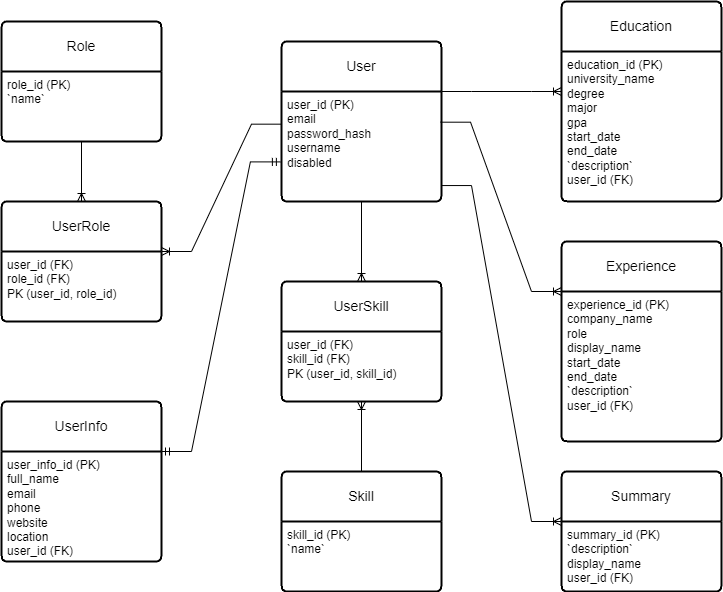

The diagram above was exported from draw.io. Its source (the exported page's mxGraphModel, read from the mxfile embedded in the PNG):
<mxGraphModel dx="989" dy="538" grid="1" gridSize="10" guides="1" tooltips="1" connect="1" arrows="1" fold="1" page="1" pageScale="1" pageWidth="850" pageHeight="1100" math="0" shadow="0" extFonts="Permanent Marker^https://fonts.googleapis.com/css?family=Permanent+Marker">
  <root>
    <mxCell id="0" />
    <mxCell id="1" parent="0" />
    <mxCell id="FF9a-whj6hu2-5LlF9ff-1" value="User" style="swimlane;childLayout=stackLayout;horizontal=1;startSize=50;horizontalStack=0;rounded=1;fontSize=14;fontStyle=0;strokeWidth=2;resizeParent=0;resizeLast=1;shadow=0;dashed=0;align=center;arcSize=4;whiteSpace=wrap;html=1;" parent="1" vertex="1">
      <mxGeometry x="320" y="120" width="160" height="160" as="geometry" />
    </mxCell>
    <mxCell id="FF9a-whj6hu2-5LlF9ff-2" value="user_id (PK)&lt;div&gt;email&lt;/div&gt;&lt;div&gt;password_hash&lt;/div&gt;&lt;div&gt;username&lt;/div&gt;&lt;div&gt;disabled&lt;/div&gt;" style="align=left;strokeColor=none;fillColor=none;spacingLeft=4;fontSize=12;verticalAlign=top;resizable=0;rotatable=0;part=1;html=1;" parent="FF9a-whj6hu2-5LlF9ff-1" vertex="1">
      <mxGeometry y="50" width="160" height="110" as="geometry" />
    </mxCell>
    <mxCell id="FF9a-whj6hu2-5LlF9ff-3" value="Role" style="swimlane;childLayout=stackLayout;horizontal=1;startSize=50;horizontalStack=0;rounded=1;fontSize=14;fontStyle=0;strokeWidth=2;resizeParent=0;resizeLast=1;shadow=0;dashed=0;align=center;arcSize=4;whiteSpace=wrap;html=1;" parent="1" vertex="1">
      <mxGeometry x="40" y="100" width="160" height="120" as="geometry" />
    </mxCell>
    <mxCell id="FF9a-whj6hu2-5LlF9ff-4" value="role_id (PK)&lt;div&gt;`name`&lt;/div&gt;" style="align=left;strokeColor=none;fillColor=none;spacingLeft=4;fontSize=12;verticalAlign=top;resizable=0;rotatable=0;part=1;html=1;" parent="FF9a-whj6hu2-5LlF9ff-3" vertex="1">
      <mxGeometry y="50" width="160" height="70" as="geometry" />
    </mxCell>
    <mxCell id="FF9a-whj6hu2-5LlF9ff-5" value="UserInfo" style="swimlane;childLayout=stackLayout;horizontal=1;startSize=50;horizontalStack=0;rounded=1;fontSize=14;fontStyle=0;strokeWidth=2;resizeParent=0;resizeLast=1;shadow=0;dashed=0;align=center;arcSize=4;whiteSpace=wrap;html=1;" parent="1" vertex="1">
      <mxGeometry x="40" y="480" width="160" height="160" as="geometry" />
    </mxCell>
    <mxCell id="FF9a-whj6hu2-5LlF9ff-6" value="user_info_id (PK)&lt;div&gt;full_name&lt;/div&gt;&lt;div&gt;email&lt;/div&gt;&lt;div&gt;phone&lt;/div&gt;&lt;div&gt;website&lt;/div&gt;&lt;div&gt;location&lt;/div&gt;&lt;div&gt;user_id&amp;nbsp;&lt;span style=&quot;background-color: initial;&quot;&gt;(FK)&lt;/span&gt;&lt;/div&gt;" style="align=left;strokeColor=none;fillColor=none;spacingLeft=4;fontSize=12;verticalAlign=top;resizable=0;rotatable=0;part=1;html=1;" parent="FF9a-whj6hu2-5LlF9ff-5" vertex="1">
      <mxGeometry y="50" width="160" height="110" as="geometry" />
    </mxCell>
    <mxCell id="FF9a-whj6hu2-5LlF9ff-7" value="Education" style="swimlane;childLayout=stackLayout;horizontal=1;startSize=50;horizontalStack=0;rounded=1;fontSize=14;fontStyle=0;strokeWidth=2;resizeParent=0;resizeLast=1;shadow=0;dashed=0;align=center;arcSize=4;whiteSpace=wrap;html=1;" parent="1" vertex="1">
      <mxGeometry x="600" y="80" width="160" height="200" as="geometry" />
    </mxCell>
    <mxCell id="FF9a-whj6hu2-5LlF9ff-8" value="education_id (PK)&lt;div&gt;university_name&lt;/div&gt;&lt;div&gt;degree&lt;/div&gt;&lt;div&gt;major&lt;/div&gt;&lt;div&gt;gpa&lt;br&gt;&lt;/div&gt;&lt;div&gt;start_date&lt;/div&gt;&lt;div&gt;end_date&lt;/div&gt;&lt;div&gt;&lt;div&gt;`description`&lt;/div&gt;&lt;/div&gt;&lt;div&gt;user_id&amp;nbsp;&lt;span style=&quot;background-color: initial;&quot;&gt;(FK)&lt;/span&gt;&lt;/div&gt;&lt;div&gt;&lt;br&gt;&lt;/div&gt;" style="align=left;strokeColor=none;fillColor=none;spacingLeft=4;fontSize=12;verticalAlign=top;resizable=0;rotatable=0;part=1;html=1;" parent="FF9a-whj6hu2-5LlF9ff-7" vertex="1">
      <mxGeometry y="50" width="160" height="150" as="geometry" />
    </mxCell>
    <mxCell id="FF9a-whj6hu2-5LlF9ff-9" value="Experience" style="swimlane;childLayout=stackLayout;horizontal=1;startSize=50;horizontalStack=0;rounded=1;fontSize=14;fontStyle=0;strokeWidth=2;resizeParent=0;resizeLast=1;shadow=0;dashed=0;align=center;arcSize=4;whiteSpace=wrap;html=1;" parent="1" vertex="1">
      <mxGeometry x="600" y="320" width="160" height="200" as="geometry" />
    </mxCell>
    <mxCell id="FF9a-whj6hu2-5LlF9ff-10" value="experience_id (PK)&lt;div&gt;company_name&lt;/div&gt;&lt;div&gt;role&lt;/div&gt;&lt;div&gt;display_name&lt;/div&gt;&lt;div&gt;start_date&lt;/div&gt;&lt;div&gt;end_date&lt;/div&gt;&lt;div&gt;`description`&lt;/div&gt;&lt;div&gt;&lt;span style=&quot;background-color: initial;&quot;&gt;user_id&amp;nbsp;&lt;/span&gt;&lt;span style=&quot;background-color: initial;&quot;&gt;(FK)&lt;/span&gt;&lt;/div&gt;" style="align=left;strokeColor=none;fillColor=none;spacingLeft=4;fontSize=12;verticalAlign=top;resizable=0;rotatable=0;part=1;html=1;" parent="FF9a-whj6hu2-5LlF9ff-9" vertex="1">
      <mxGeometry y="50" width="160" height="150" as="geometry" />
    </mxCell>
    <mxCell id="FF9a-whj6hu2-5LlF9ff-11" value="Summary" style="swimlane;childLayout=stackLayout;horizontal=1;startSize=50;horizontalStack=0;rounded=1;fontSize=14;fontStyle=0;strokeWidth=2;resizeParent=0;resizeLast=1;shadow=0;dashed=0;align=center;arcSize=4;whiteSpace=wrap;html=1;" parent="1" vertex="1">
      <mxGeometry x="600" y="550" width="160" height="120" as="geometry" />
    </mxCell>
    <mxCell id="FF9a-whj6hu2-5LlF9ff-12" value="summary_id (PK)&lt;div&gt;`description`&lt;/div&gt;&lt;div&gt;display_name&lt;br&gt;&lt;/div&gt;&lt;div&gt;user_id&amp;nbsp;&lt;span style=&quot;background-color: initial;&quot;&gt;(FK)&lt;/span&gt;&lt;/div&gt;" style="align=left;strokeColor=none;fillColor=none;spacingLeft=4;fontSize=12;verticalAlign=top;resizable=0;rotatable=0;part=1;html=1;" parent="FF9a-whj6hu2-5LlF9ff-11" vertex="1">
      <mxGeometry y="50" width="160" height="70" as="geometry" />
    </mxCell>
    <mxCell id="FF9a-whj6hu2-5LlF9ff-13" value="Skill" style="swimlane;childLayout=stackLayout;horizontal=1;startSize=50;horizontalStack=0;rounded=1;fontSize=14;fontStyle=0;strokeWidth=2;resizeParent=0;resizeLast=1;shadow=0;dashed=0;align=center;arcSize=4;whiteSpace=wrap;html=1;" parent="1" vertex="1">
      <mxGeometry x="320" y="550" width="160" height="120" as="geometry" />
    </mxCell>
    <mxCell id="FF9a-whj6hu2-5LlF9ff-14" value="skill_id (PK)&lt;div&gt;`name`&lt;/div&gt;" style="align=left;strokeColor=none;fillColor=none;spacingLeft=4;fontSize=12;verticalAlign=top;resizable=0;rotatable=0;part=1;html=1;" parent="FF9a-whj6hu2-5LlF9ff-13" vertex="1">
      <mxGeometry y="50" width="160" height="70" as="geometry" />
    </mxCell>
    <mxCell id="FF9a-whj6hu2-5LlF9ff-15" value="UserSkill" style="swimlane;childLayout=stackLayout;horizontal=1;startSize=50;horizontalStack=0;rounded=1;fontSize=14;fontStyle=0;strokeWidth=2;resizeParent=0;resizeLast=1;shadow=0;dashed=0;align=center;arcSize=4;whiteSpace=wrap;html=1;" parent="1" vertex="1">
      <mxGeometry x="320" y="360" width="160" height="120" as="geometry" />
    </mxCell>
    <mxCell id="FF9a-whj6hu2-5LlF9ff-16" value="&lt;div&gt;user_id&amp;nbsp;&lt;span style=&quot;background-color: initial;&quot;&gt;(FK)&lt;/span&gt;&lt;/div&gt;&lt;div&gt;&lt;span style=&quot;background-color: initial;&quot;&gt;skill_id&amp;nbsp;&lt;/span&gt;&lt;span style=&quot;background-color: initial;&quot;&gt;(FK)&lt;/span&gt;&lt;/div&gt;&lt;div&gt;&lt;span style=&quot;background-color: initial;&quot;&gt;PK (user_id, skill_id)&lt;/span&gt;&lt;/div&gt;" style="align=left;strokeColor=none;fillColor=none;spacingLeft=4;fontSize=12;verticalAlign=top;resizable=0;rotatable=0;part=1;html=1;" parent="FF9a-whj6hu2-5LlF9ff-15" vertex="1">
      <mxGeometry y="50" width="160" height="70" as="geometry" />
    </mxCell>
    <mxCell id="FF9a-whj6hu2-5LlF9ff-22" value="" style="edgeStyle=entityRelationEdgeStyle;fontSize=12;html=1;endArrow=ERmandOne;startArrow=ERmandOne;rounded=0;exitX=1;exitY=0;exitDx=0;exitDy=0;entryX=-0.007;entryY=0.64;entryDx=0;entryDy=0;entryPerimeter=0;" parent="1" source="FF9a-whj6hu2-5LlF9ff-6" target="FF9a-whj6hu2-5LlF9ff-2" edge="1">
      <mxGeometry width="100" height="100" relative="1" as="geometry">
        <mxPoint x="280" y="280" as="sourcePoint" />
        <mxPoint x="310" y="210" as="targetPoint" />
      </mxGeometry>
    </mxCell>
    <mxCell id="FF9a-whj6hu2-5LlF9ff-23" value="" style="edgeStyle=entityRelationEdgeStyle;fontSize=12;html=1;endArrow=ERoneToMany;rounded=0;exitX=1;exitY=0.855;exitDx=0;exitDy=0;exitPerimeter=0;entryX=0;entryY=0;entryDx=0;entryDy=0;" parent="1" source="FF9a-whj6hu2-5LlF9ff-2" target="FF9a-whj6hu2-5LlF9ff-12" edge="1">
      <mxGeometry width="100" height="100" relative="1" as="geometry">
        <mxPoint x="280" y="420" as="sourcePoint" />
        <mxPoint x="380" y="320" as="targetPoint" />
        <Array as="points">
          <mxPoint x="200" y="490" />
          <mxPoint x="318" y="380" />
        </Array>
      </mxGeometry>
    </mxCell>
    <mxCell id="FF9a-whj6hu2-5LlF9ff-24" value="" style="edgeStyle=entityRelationEdgeStyle;fontSize=12;html=1;endArrow=ERoneToMany;rounded=0;exitX=1;exitY=0;exitDx=0;exitDy=0;" parent="1" source="FF9a-whj6hu2-5LlF9ff-2" edge="1">
      <mxGeometry width="100" height="100" relative="1" as="geometry">
        <mxPoint x="270" y="380" as="sourcePoint" />
        <mxPoint x="600" y="170" as="targetPoint" />
      </mxGeometry>
    </mxCell>
    <mxCell id="FF9a-whj6hu2-5LlF9ff-25" value="" style="edgeStyle=entityRelationEdgeStyle;fontSize=12;html=1;endArrow=ERoneToMany;rounded=0;exitX=0.994;exitY=0.279;exitDx=0;exitDy=0;entryX=0;entryY=0.25;entryDx=0;entryDy=0;exitPerimeter=0;" parent="1" source="FF9a-whj6hu2-5LlF9ff-2" target="FF9a-whj6hu2-5LlF9ff-9" edge="1">
      <mxGeometry width="100" height="100" relative="1" as="geometry">
        <mxPoint x="490" y="180" as="sourcePoint" />
        <mxPoint x="610" y="180" as="targetPoint" />
      </mxGeometry>
    </mxCell>
    <mxCell id="FF9a-whj6hu2-5LlF9ff-27" value="" style="fontSize=12;html=1;endArrow=ERoneToMany;rounded=0;startSize=6;endSize=6;jumpSize=6;fillColor=none;entryX=0.5;entryY=0;entryDx=0;entryDy=0;exitX=0.5;exitY=1;exitDx=0;exitDy=0;" parent="1" source="FF9a-whj6hu2-5LlF9ff-2" target="FF9a-whj6hu2-5LlF9ff-15" edge="1">
      <mxGeometry width="100" height="100" relative="1" as="geometry">
        <mxPoint x="530" y="460" as="sourcePoint" />
        <mxPoint x="550" y="410" as="targetPoint" />
      </mxGeometry>
    </mxCell>
    <mxCell id="FF9a-whj6hu2-5LlF9ff-28" value="" style="fontSize=12;html=1;endArrow=ERoneToMany;rounded=0;startSize=6;endSize=6;jumpSize=6;fillColor=none;entryX=0.5;entryY=1;entryDx=0;entryDy=0;exitX=0.5;exitY=0;exitDx=0;exitDy=0;" parent="1" source="FF9a-whj6hu2-5LlF9ff-13" target="FF9a-whj6hu2-5LlF9ff-16" edge="1">
      <mxGeometry width="100" height="100" relative="1" as="geometry">
        <mxPoint x="410" y="290" as="sourcePoint" />
        <mxPoint x="410" y="330" as="targetPoint" />
      </mxGeometry>
    </mxCell>
    <mxCell id="QcXFNtJQu7V3nlAem6WW-2" value="UserRole" style="swimlane;childLayout=stackLayout;horizontal=1;startSize=50;horizontalStack=0;rounded=1;fontSize=14;fontStyle=0;strokeWidth=2;resizeParent=0;resizeLast=1;shadow=0;dashed=0;align=center;arcSize=4;whiteSpace=wrap;html=1;" vertex="1" parent="1">
      <mxGeometry x="40" y="280" width="160" height="120" as="geometry" />
    </mxCell>
    <mxCell id="QcXFNtJQu7V3nlAem6WW-3" value="user_id (FK)&lt;div&gt;role_id (FK)&lt;/div&gt;&lt;div&gt;PK (user_id, role_id)&lt;/div&gt;" style="align=left;strokeColor=none;fillColor=none;spacingLeft=4;fontSize=12;verticalAlign=top;resizable=0;rotatable=0;part=1;html=1;" vertex="1" parent="QcXFNtJQu7V3nlAem6WW-2">
      <mxGeometry y="50" width="160" height="70" as="geometry" />
    </mxCell>
    <mxCell id="QcXFNtJQu7V3nlAem6WW-9" value="" style="fontSize=12;html=1;endArrow=ERoneToMany;rounded=0;exitX=0.5;exitY=1;exitDx=0;exitDy=0;entryX=0.5;entryY=0;entryDx=0;entryDy=0;" edge="1" parent="1" source="FF9a-whj6hu2-5LlF9ff-3" target="QcXFNtJQu7V3nlAem6WW-2">
      <mxGeometry width="100" height="100" relative="1" as="geometry">
        <mxPoint x="340" y="380" as="sourcePoint" />
        <mxPoint x="440" y="280" as="targetPoint" />
      </mxGeometry>
    </mxCell>
    <mxCell id="QcXFNtJQu7V3nlAem6WW-10" value="" style="fontSize=12;html=1;endArrow=ERoneToMany;rounded=0;exitX=0;exitY=0.297;exitDx=0;exitDy=0;entryX=1;entryY=0;entryDx=0;entryDy=0;exitPerimeter=0;edgeStyle=entityRelationEdgeStyle;" edge="1" parent="1" source="FF9a-whj6hu2-5LlF9ff-2" target="QcXFNtJQu7V3nlAem6WW-3">
      <mxGeometry width="100" height="100" relative="1" as="geometry">
        <mxPoint x="130" y="230" as="sourcePoint" />
        <mxPoint x="130" y="290" as="targetPoint" />
      </mxGeometry>
    </mxCell>
  </root>
</mxGraphModel>